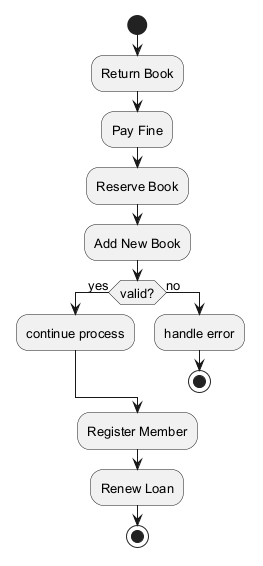

The diagram above was rendered by PlantUML. Its source (embedded in the PNG):
@startuml
skinparam backgroundColor #FFFFFF
skinparam classBackgroundColor #F1F8E9
skinparam classBorderColor #33691E
skinparam defaultFontSize 13
start
:Return Book;
:Pay Fine;
:Reserve Book;
:Add New Book;
if (valid?) then (yes)
:continue process;
else (no)
:handle error;
stop
endif
:Register Member;
:Renew Loan;
stop
@enduml